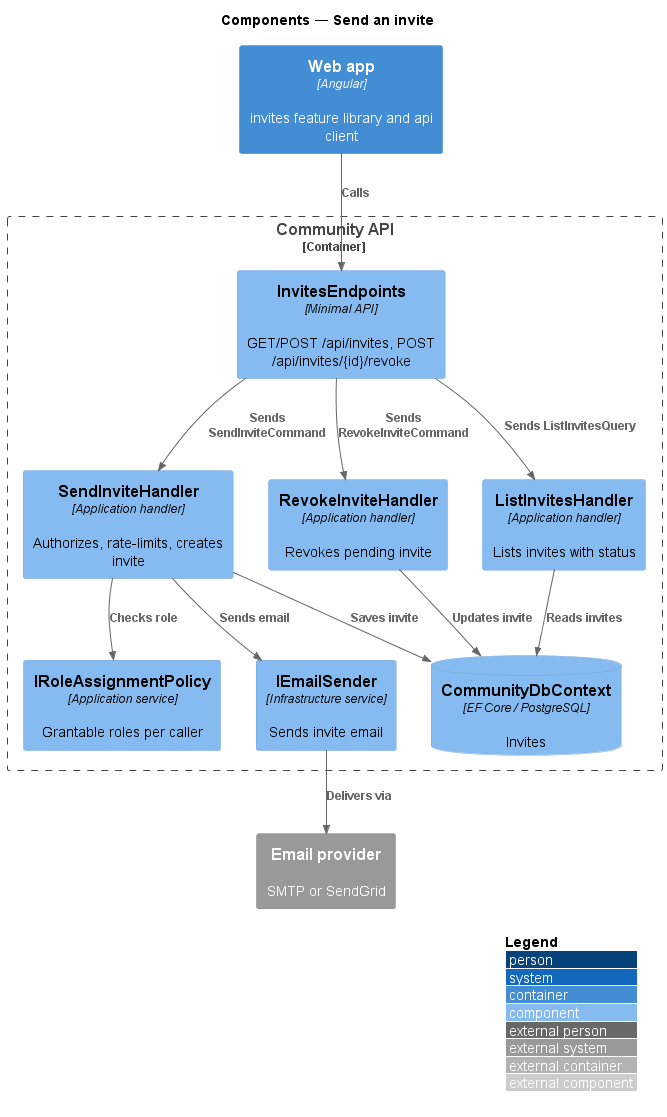

The diagram above was rendered by PlantUML. Its source (embedded in the PNG):
@startuml
!include <C4/C4_Component>
LAYOUT_WITH_LEGEND()
title Components — Send an invite

Container(spa, "Web app", "Angular", "invites feature library and api client")
Container_Boundary(api, "Community API") {
  Component(ep, "InvitesEndpoints", "Minimal API", "GET/POST /api/invites, POST /api/invites/{id}/revoke")
  Component(sh, "SendInviteHandler", "Application handler", "Authorizes, rate-limits, creates invite")
  Component(rh, "RevokeInviteHandler", "Application handler", "Revokes pending invite")
  Component(lh, "ListInvitesHandler", "Application handler", "Lists invites with status")
  Component(rp, "IRoleAssignmentPolicy", "Application service", "Grantable roles per caller")
  Component(es, "IEmailSender", "Infrastructure service", "Sends invite email")
  ComponentDb(db, "CommunityDbContext", "EF Core / PostgreSQL", "Invites")
}
System_Ext(email, "Email provider", "SMTP or SendGrid")
Rel(spa, ep, "Calls")
Rel(ep, sh, "Sends SendInviteCommand")
Rel(ep, rh, "Sends RevokeInviteCommand")
Rel(ep, lh, "Sends ListInvitesQuery")
Rel(sh, rp, "Checks role")
Rel(sh, es, "Sends email")
Rel(sh, db, "Saves invite")
Rel(rh, db, "Updates invite")
Rel(lh, db, "Reads invites")
Rel(es, email, "Delivers via")
@enduml